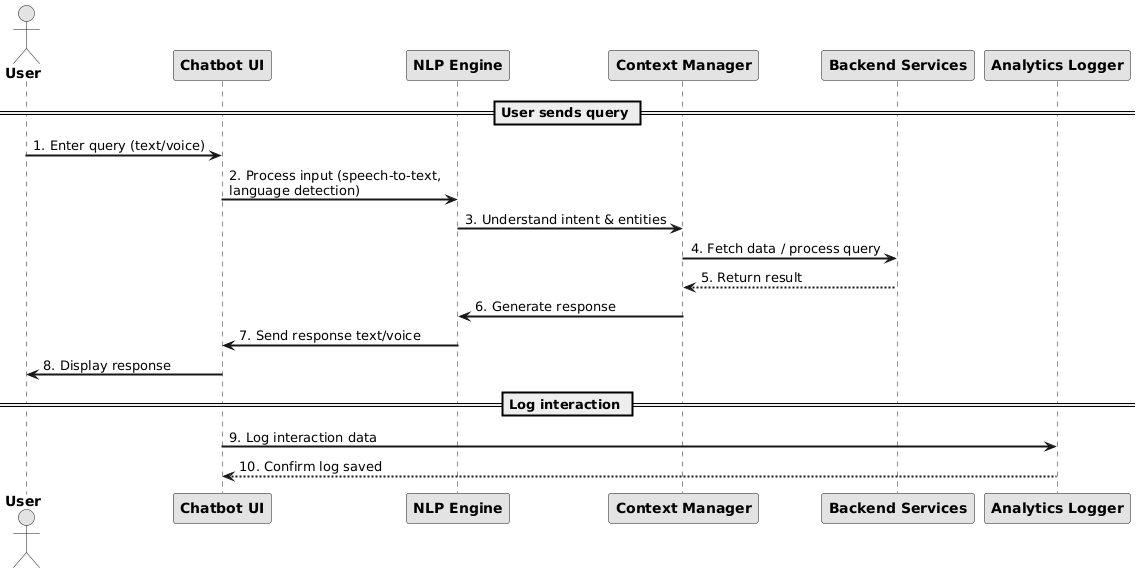

The diagram above was rendered by PlantUML. Its source (embedded in the PNG):
@startuml
skinparam monochrome true
skinparam sequence {
  FontSize 14
  ActorFontStyle bold
  ParticipantFontStyle bold
  MessageFontSize 12
  ArrowThickness 2
}

actor User
participant "Chatbot UI" as UI
participant "NLP Engine" as NLP
participant "Context Manager" as Context
participant "Backend Services" as Backend
participant "Analytics Logger" as Logger

== User sends query ==
User -> UI : 1. Enter query (text/voice)
UI -> NLP : 2. Process input (speech-to-text,\nlanguage detection)
NLP -> Context : 3. Understand intent & entities
Context -> Backend : 4. Fetch data / process query
Backend --> Context : 5. Return result
Context -> NLP : 6. Generate response
NLP -> UI : 7. Send response text/voice
UI -> User : 8. Display response

== Log interaction ==
UI -> Logger : 9. Log interaction data
Logger --> UI : 10. Confirm log saved
@enduml